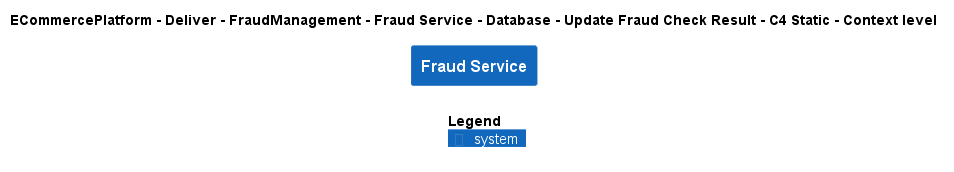

The diagram above was rendered by PlantUML. Its source (embedded in the PNG):
@startuml
!include ..\..\..\..\..\..\..\..\..\.c4s\C4_Context.puml

AddElementTag("c4interflow:lifecycle:new", $bgColor=green, $fontColor=#ffffff, $borderColor=green, $shadowing="False")
AddElementTag("c4interflow:lifecycle:changed", $bgColor=orange, $fontColor=#ffffff, $borderColor=orange, $shadowing="False")
AddElementTag("c4interflow:lifecycle:removed", $bgColor=red, $fontColor=#ffffff, $borderColor=red, $shadowing="False")

AddRelTag("c4interflow:lifecycle:new", $textColor=green, $lineColor=green)
AddRelTag("c4interflow:lifecycle:changed", $textColor=orange, $lineColor=orange)
AddRelTag("c4interflow:lifecycle:removed", $textColor=red, $lineColor=red)

SHOW_PERSON_PORTRAIT()
LAYOUT_TOP_DOWN()

skinparam linetype polyline

title ECommercePlatform - Deliver - FraudManagement - Fraud Service - Database - Update Fraud Check Result - C4 Static - Context level

System(ECommercePlatform.Deliver.FraudManagement.SoftwareSystems.FraudService, "Fraud Service", "")



SHOW_LEGEND()
@enduml